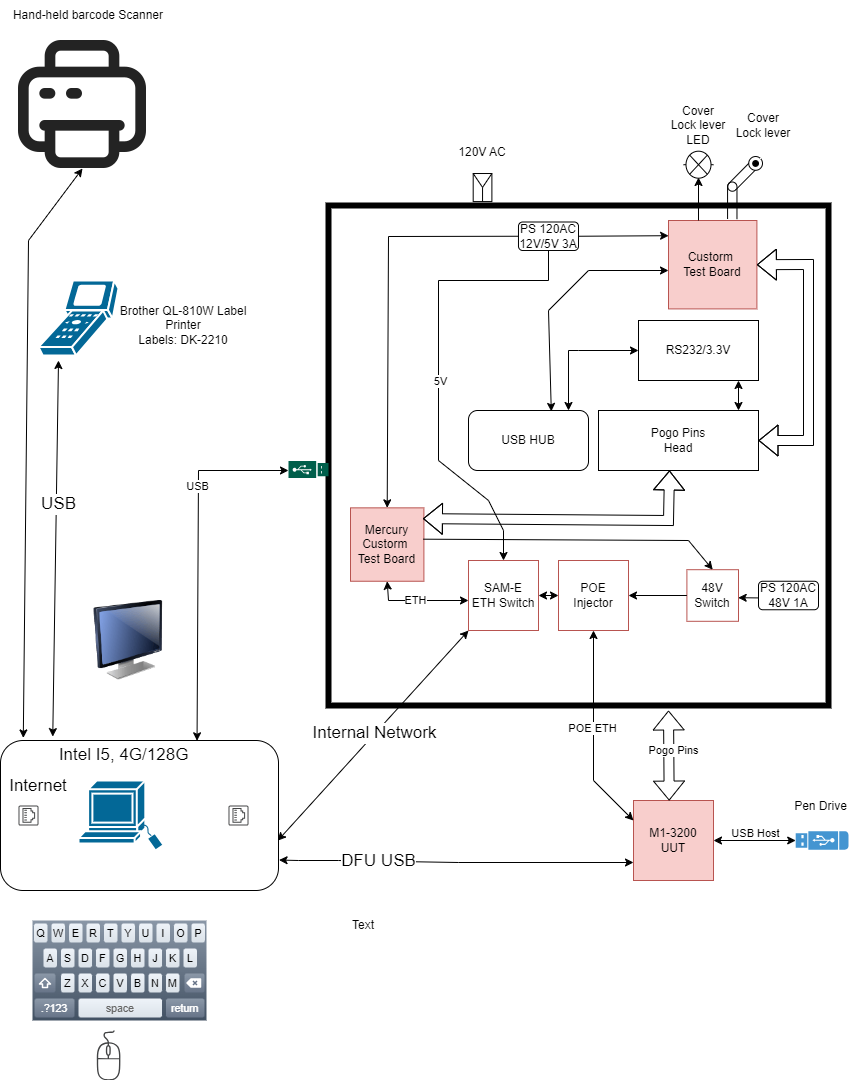

The diagram above was exported from draw.io. Its source (the exported page's mxGraphModel, read from the mxfile embedded in the PNG):
<mxGraphModel dx="780" dy="496" grid="1" gridSize="10" guides="1" tooltips="1" connect="1" arrows="1" fold="1" page="1" pageScale="1" pageWidth="850" pageHeight="1100" math="0" shadow="0">
  <root>
    <mxCell id="0" />
    <mxCell id="1" parent="0" />
    <mxCell id="PLiD_POYrFE9hm7s6_Bn-1" value="" style="whiteSpace=wrap;html=1;aspect=fixed;strokeWidth=6;" parent="1" vertex="1">
      <mxGeometry x="330" y="205" width="500" height="500" as="geometry" />
    </mxCell>
    <mxCell id="PLiD_POYrFE9hm7s6_Bn-2" value="" style="shape=image;html=1;verticalAlign=top;verticalLabelPosition=bottom;labelBackgroundColor=#ffffff;imageAspect=0;aspect=fixed;image=https://cdn4.iconfinder.com/data/icons/essentials-71/24/044_-_Printer-128.png" parent="1" vertex="1">
      <mxGeometry x="20" y="40" width="128" height="128" as="geometry" />
    </mxCell>
    <mxCell id="PLiD_POYrFE9hm7s6_Bn-3" value="Brother QL-810W Label Printer&lt;br&gt;Labels: DK-2210" style="text;html=1;strokeColor=none;fillColor=none;align=center;verticalAlign=middle;whiteSpace=wrap;rounded=0;" parent="1" vertex="1">
      <mxGeometry x="110" y="295" width="150" height="60" as="geometry" />
    </mxCell>
    <mxCell id="PLiD_POYrFE9hm7s6_Bn-5" value="" style="image;html=1;image=img/lib/clip_art/computers/Monitor_128x128.png" parent="1" vertex="1">
      <mxGeometry x="90" y="600" width="80" height="80" as="geometry" />
    </mxCell>
    <mxCell id="PLiD_POYrFE9hm7s6_Bn-6" value="" style="shape=mxgraph.cisco.computers_and_peripherals.sun_workstation;html=1;pointerEvents=1;dashed=0;fillColor=#036897;strokeColor=#ffffff;strokeWidth=2;verticalLabelPosition=bottom;verticalAlign=top;align=center;outlineConnect=0;" parent="1" vertex="1">
      <mxGeometry x="80" y="780" width="85" height="70" as="geometry" />
    </mxCell>
    <mxCell id="PLiD_POYrFE9hm7s6_Bn-9" value="" style="verticalLabelPosition=bottom;verticalAlign=top;html=1;shadow=0;dashed=0;strokeWidth=1;shape=mxgraph.ios.iKeybLett;sketch=0;" parent="1" vertex="1">
      <mxGeometry x="34" y="920" width="174" height="100" as="geometry" />
    </mxCell>
    <mxCell id="PLiD_POYrFE9hm7s6_Bn-10" value="" style="sketch=0;pointerEvents=1;shadow=0;dashed=0;html=1;strokeColor=none;fillColor=#434445;aspect=fixed;labelPosition=center;verticalLabelPosition=bottom;verticalAlign=top;align=center;outlineConnect=0;shape=mxgraph.vvd.mouse;" parent="1" vertex="1">
      <mxGeometry x="97.75" y="1030" width="24.5" height="50" as="geometry" />
    </mxCell>
    <mxCell id="PLiD_POYrFE9hm7s6_Bn-11" value="Intel I5, 4G/128G&amp;nbsp;" style="text;html=1;strokeColor=none;fillColor=none;align=center;verticalAlign=middle;whiteSpace=wrap;rounded=0;fontSize=17;" parent="1" vertex="1">
      <mxGeometry x="40" y="740" width="176" height="30" as="geometry" />
    </mxCell>
    <mxCell id="PLiD_POYrFE9hm7s6_Bn-12" value="Custorm&amp;nbsp;&lt;br&gt;Test Board" style="whiteSpace=wrap;html=1;aspect=fixed;fillColor=#f8cecc;strokeColor=#b85450;" parent="1" vertex="1">
      <mxGeometry x="670" y="220" width="88.4" height="88.4" as="geometry" />
    </mxCell>
    <mxCell id="PLiD_POYrFE9hm7s6_Bn-32" value="Hand-held barcode Scanner" style="text;html=1;strokeColor=none;fillColor=none;align=center;verticalAlign=middle;whiteSpace=wrap;rounded=0;" parent="1" vertex="1">
      <mxGeometry x="2" width="176" height="30" as="geometry" />
    </mxCell>
    <mxCell id="Zg_tCC2qwNMg-Lp6GPEY-1" value="" style="shape=mxgraph.cisco.computers_and_peripherals.scanner;html=1;pointerEvents=1;dashed=0;fillColor=#036897;strokeColor=#ffffff;strokeWidth=2;verticalLabelPosition=bottom;verticalAlign=top;align=center;outlineConnect=0;" parent="1" vertex="1">
      <mxGeometry x="40" y="280" width="80" height="75" as="geometry" />
    </mxCell>
    <mxCell id="Zg_tCC2qwNMg-Lp6GPEY-3" value="" style="pointerEvents=1;shadow=0;dashed=0;html=1;strokeColor=none;fillColor=#4495D1;labelPosition=center;verticalLabelPosition=bottom;verticalAlign=top;align=center;outlineConnect=0;shape=mxgraph.veeam.usb;rotation=-180;" parent="1" vertex="1">
      <mxGeometry x="797.2" y="830.8000000000001" width="52.8" height="18.4" as="geometry" />
    </mxCell>
    <mxCell id="Zg_tCC2qwNMg-Lp6GPEY-4" value="" style="endArrow=classic;startArrow=classic;html=1;rounded=0;exitX=1;exitY=0.5;exitDx=0;exitDy=0;" parent="1" source="zmr6xVGQVoqyGb53ZWzJ-1" target="Zg_tCC2qwNMg-Lp6GPEY-3" edge="1">
      <mxGeometry width="50" height="50" relative="1" as="geometry">
        <mxPoint x="645" y="847.5" as="sourcePoint" />
        <mxPoint x="776.0229276895941" y="799.9999999999999" as="targetPoint" />
        <Array as="points" />
      </mxGeometry>
    </mxCell>
    <mxCell id="Zg_tCC2qwNMg-Lp6GPEY-5" value="USB Host" style="edgeLabel;html=1;align=center;verticalAlign=middle;resizable=0;points=[];rotation=0;" parent="Zg_tCC2qwNMg-Lp6GPEY-4" vertex="1" connectable="0">
      <mxGeometry x="0.0329" relative="1" as="geometry">
        <mxPoint x="-1" y="-8" as="offset" />
      </mxGeometry>
    </mxCell>
    <mxCell id="Zg_tCC2qwNMg-Lp6GPEY-6" value="Pen Drive" style="text;html=1;strokeColor=none;fillColor=none;align=center;verticalAlign=middle;whiteSpace=wrap;rounded=0;" parent="1" vertex="1">
      <mxGeometry x="795" y="790" width="55" height="32" as="geometry" />
    </mxCell>
    <mxCell id="Zg_tCC2qwNMg-Lp6GPEY-7" value="" style="sketch=0;pointerEvents=1;shadow=0;dashed=0;html=1;strokeColor=none;fillColor=#005F4B;labelPosition=center;verticalLabelPosition=bottom;verticalAlign=top;align=center;outlineConnect=0;shape=mxgraph.veeam2.usb_drive;" parent="1" vertex="1">
      <mxGeometry x="290" y="460.5" width="40" height="17" as="geometry" />
    </mxCell>
    <mxCell id="Zg_tCC2qwNMg-Lp6GPEY-10" value="" style="sketch=0;pointerEvents=1;shadow=0;dashed=0;html=1;strokeColor=none;fillColor=#434445;aspect=fixed;labelPosition=center;verticalLabelPosition=bottom;verticalAlign=top;align=center;outlineConnect=0;shape=mxgraph.vvd.ethernet_port;rotation=-90;" parent="1" vertex="1">
      <mxGeometry x="20" y="805" width="20" height="20" as="geometry" />
    </mxCell>
    <mxCell id="Zg_tCC2qwNMg-Lp6GPEY-16" value="" style="verticalLabelPosition=bottom;aspect=fixed;html=1;verticalAlign=top;fillColor=strokeColor;align=center;outlineConnect=0;shape=mxgraph.fluid_power.x10090;points=[[0,0,0],[0,0.5,0],[0,1,0],[1,0,0],[1,0.5,0],[1,1,0]];rotation=-90;" parent="1" vertex="1">
      <mxGeometry x="469.99999999999994" y="177.7" width="28.08" height="18.7" as="geometry" />
    </mxCell>
    <mxCell id="jQWqTbh-KACNtpWhq0tw-1" value="120V AC" style="text;html=1;strokeColor=none;fillColor=none;align=center;verticalAlign=middle;whiteSpace=wrap;rounded=0;" parent="1" vertex="1">
      <mxGeometry x="436.80999999999995" y="136" width="94.46" height="32" as="geometry" />
    </mxCell>
    <mxCell id="zmr6xVGQVoqyGb53ZWzJ-7" value="" style="rounded=1;whiteSpace=wrap;html=1;fillColor=none;" parent="1" vertex="1">
      <mxGeometry x="2" y="740" width="278" height="150" as="geometry" />
    </mxCell>
    <mxCell id="zmr6xVGQVoqyGb53ZWzJ-1" value="M1-3200&lt;br&gt;UUT" style="whiteSpace=wrap;html=1;aspect=fixed;fillColor=#f8cecc;strokeColor=#b85450;" parent="1" vertex="1">
      <mxGeometry x="635" y="800" width="80" height="80" as="geometry" />
    </mxCell>
    <mxCell id="zmr6xVGQVoqyGb53ZWzJ-3" value="Pogo Pins" style="shape=flexArrow;endArrow=classic;startArrow=classic;html=1;rounded=0;exitX=0.446;exitY=0.001;exitDx=0;exitDy=0;exitPerimeter=0;" parent="1" source="zmr6xVGQVoqyGb53ZWzJ-1" edge="1">
      <mxGeometry x="0.1111" y="-5" width="100" height="100" relative="1" as="geometry">
        <mxPoint x="669.8" y="740" as="sourcePoint" />
        <mxPoint x="670" y="710" as="targetPoint" />
        <Array as="points" />
        <mxPoint as="offset" />
      </mxGeometry>
    </mxCell>
    <mxCell id="zmr6xVGQVoqyGb53ZWzJ-5" value="" style="sketch=0;pointerEvents=1;shadow=0;dashed=0;html=1;strokeColor=none;fillColor=#434445;aspect=fixed;labelPosition=center;verticalLabelPosition=bottom;verticalAlign=top;align=center;outlineConnect=0;shape=mxgraph.vvd.ethernet_port;rotation=-90;" parent="1" vertex="1">
      <mxGeometry x="230" y="805" width="20" height="20" as="geometry" />
    </mxCell>
    <mxCell id="zmr6xVGQVoqyGb53ZWzJ-9" value="" style="endArrow=classic;startArrow=classic;html=1;rounded=0;entryX=0;entryY=0.75;entryDx=0;entryDy=0;exitX=1.002;exitY=0.797;exitDx=0;exitDy=0;exitPerimeter=0;" parent="1" source="zmr6xVGQVoqyGb53ZWzJ-7" edge="1">
      <mxGeometry width="50" height="50" relative="1" as="geometry">
        <mxPoint x="280" y="854.5" as="sourcePoint" />
        <mxPoint x="635" y="862" as="targetPoint" />
        <Array as="points">
          <mxPoint x="300" y="860" />
          <mxPoint x="340" y="860" />
          <mxPoint x="460" y="862" />
        </Array>
      </mxGeometry>
    </mxCell>
    <mxCell id="zmr6xVGQVoqyGb53ZWzJ-10" value="DFU USB" style="edgeLabel;html=1;align=center;verticalAlign=middle;resizable=0;points=[];fontSize=17;" parent="zmr6xVGQVoqyGb53ZWzJ-9" vertex="1" connectable="0">
      <mxGeometry x="-0.5867" y="-2" relative="1" as="geometry">
        <mxPoint x="26" y="-2" as="offset" />
      </mxGeometry>
    </mxCell>
    <mxCell id="zmr6xVGQVoqyGb53ZWzJ-11" value="Text" style="text;html=1;strokeColor=none;fillColor=none;align=center;verticalAlign=middle;whiteSpace=wrap;rounded=0;" parent="1" vertex="1">
      <mxGeometry x="335" y="910" width="60" height="30" as="geometry" />
    </mxCell>
    <mxCell id="zmr6xVGQVoqyGb53ZWzJ-12" value="Internet" style="text;html=1;strokeColor=none;fillColor=none;align=center;verticalAlign=middle;whiteSpace=wrap;rounded=0;fontSize=17;" parent="1" vertex="1">
      <mxGeometry x="10" y="770.8" width="60" height="30" as="geometry" />
    </mxCell>
    <mxCell id="zmr6xVGQVoqyGb53ZWzJ-14" value="PS 120AC&lt;div&gt;12V/5V 3A&lt;/div&gt;" style="rounded=1;whiteSpace=wrap;html=1;" parent="1" vertex="1">
      <mxGeometry x="520" y="221.5" width="60" height="28.5" as="geometry" />
    </mxCell>
    <mxCell id="zmr6xVGQVoqyGb53ZWzJ-16" value="USB HUB" style="rounded=1;whiteSpace=wrap;html=1;" parent="1" vertex="1">
      <mxGeometry x="470" y="410" width="120" height="60" as="geometry" />
    </mxCell>
    <mxCell id="zmr6xVGQVoqyGb53ZWzJ-17" value="" style="endArrow=classic;startArrow=classic;html=1;rounded=0;" parent="1" edge="1">
      <mxGeometry width="50" height="50" relative="1" as="geometry">
        <mxPoint x="740" y="410" as="sourcePoint" />
        <mxPoint x="740" y="380" as="targetPoint" />
      </mxGeometry>
    </mxCell>
    <mxCell id="zmr6xVGQVoqyGb53ZWzJ-18" value="" style="endArrow=classic;startArrow=classic;html=1;rounded=0;exitX=0.69;exitY=0.015;exitDx=0;exitDy=0;exitPerimeter=0;" parent="1" source="zmr6xVGQVoqyGb53ZWzJ-16" edge="1">
      <mxGeometry width="50" height="50" relative="1" as="geometry">
        <mxPoint x="500" y="440" as="sourcePoint" />
        <mxPoint x="670" y="270" as="targetPoint" />
        <Array as="points">
          <mxPoint x="550" y="310" />
          <mxPoint x="590" y="270" />
        </Array>
      </mxGeometry>
    </mxCell>
    <mxCell id="zmr6xVGQVoqyGb53ZWzJ-19" value="Pogo Pins&lt;br&gt;Head" style="rounded=0;whiteSpace=wrap;html=1;" parent="1" vertex="1">
      <mxGeometry x="600" y="410" width="160" height="60" as="geometry" />
    </mxCell>
    <mxCell id="zmr6xVGQVoqyGb53ZWzJ-20" value="RS232/3.3V" style="rounded=0;whiteSpace=wrap;html=1;" parent="1" vertex="1">
      <mxGeometry x="640" y="320" width="120" height="60" as="geometry" />
    </mxCell>
    <mxCell id="zmr6xVGQVoqyGb53ZWzJ-21" value="" style="endArrow=classic;startArrow=classic;html=1;rounded=0;entryX=0;entryY=0.5;entryDx=0;entryDy=0;" parent="1" target="zmr6xVGQVoqyGb53ZWzJ-20" edge="1">
      <mxGeometry width="50" height="50" relative="1" as="geometry">
        <mxPoint x="570" y="410" as="sourcePoint" />
        <mxPoint x="701.27" y="267" as="targetPoint" />
        <Array as="points">
          <mxPoint x="570" y="410" />
          <mxPoint x="570" y="350" />
          <mxPoint x="580" y="350" />
        </Array>
      </mxGeometry>
    </mxCell>
    <mxCell id="zmr6xVGQVoqyGb53ZWzJ-22" value="" style="endArrow=classic;html=1;rounded=0;entryX=0.001;entryY=0.172;entryDx=0;entryDy=0;entryPerimeter=0;exitX=1;exitY=0.5;exitDx=0;exitDy=0;" parent="1" source="zmr6xVGQVoqyGb53ZWzJ-14" target="PLiD_POYrFE9hm7s6_Bn-12" edge="1">
      <mxGeometry width="50" height="50" relative="1" as="geometry">
        <mxPoint x="570" y="240" as="sourcePoint" />
        <mxPoint x="610" y="190" as="targetPoint" />
      </mxGeometry>
    </mxCell>
    <mxCell id="zmr6xVGQVoqyGb53ZWzJ-23" value="" style="endArrow=classic;startArrow=classic;html=1;rounded=0;exitX=0.188;exitY=-0.026;exitDx=0;exitDy=0;exitPerimeter=0;" parent="1" source="zmr6xVGQVoqyGb53ZWzJ-7" edge="1">
      <mxGeometry width="50" height="50" relative="1" as="geometry">
        <mxPoint y="410" as="sourcePoint" />
        <mxPoint x="60" y="360" as="targetPoint" />
        <Array as="points">
          <mxPoint x="60" y="360" />
        </Array>
      </mxGeometry>
    </mxCell>
    <mxCell id="zmr6xVGQVoqyGb53ZWzJ-24" value="USB" style="edgeLabel;html=1;align=center;verticalAlign=middle;resizable=0;points=[];fontSize=17;" parent="zmr6xVGQVoqyGb53ZWzJ-23" vertex="1" connectable="0">
      <mxGeometry x="0.2387" y="-2" relative="1" as="geometry">
        <mxPoint as="offset" />
      </mxGeometry>
    </mxCell>
    <mxCell id="zmr6xVGQVoqyGb53ZWzJ-29" value="" style="endArrow=classic;startArrow=classic;html=1;rounded=0;entryX=0.5;entryY=1;entryDx=0;entryDy=0;exitX=0.082;exitY=-0.017;exitDx=0;exitDy=0;exitPerimeter=0;" parent="1" source="zmr6xVGQVoqyGb53ZWzJ-7" target="PLiD_POYrFE9hm7s6_Bn-2" edge="1">
      <mxGeometry width="50" height="50" relative="1" as="geometry">
        <mxPoint x="50" y="450" as="sourcePoint" />
        <mxPoint x="100" y="400" as="targetPoint" />
        <Array as="points">
          <mxPoint x="30" y="240" />
        </Array>
      </mxGeometry>
    </mxCell>
    <mxCell id="zmr6xVGQVoqyGb53ZWzJ-31" value="" style="endArrow=classic;startArrow=classic;html=1;rounded=0;exitX=0.997;exitY=0.668;exitDx=0;exitDy=0;exitPerimeter=0;entryX=0;entryY=1;entryDx=0;entryDy=0;" parent="1" source="zmr6xVGQVoqyGb53ZWzJ-7" target="zhnImcXhNiDmGjRM0Ika-4" edge="1">
      <mxGeometry width="50" height="50" relative="1" as="geometry">
        <mxPoint x="280" y="760" as="sourcePoint" />
        <mxPoint x="630" y="840" as="targetPoint" />
      </mxGeometry>
    </mxCell>
    <mxCell id="zmr6xVGQVoqyGb53ZWzJ-32" value="Internal Network" style="edgeLabel;html=1;align=center;verticalAlign=middle;resizable=0;points=[];fontSize=17;" parent="zmr6xVGQVoqyGb53ZWzJ-31" vertex="1" connectable="0">
      <mxGeometry x="0.0225" y="1" relative="1" as="geometry">
        <mxPoint as="offset" />
      </mxGeometry>
    </mxCell>
    <mxCell id="zmr6xVGQVoqyGb53ZWzJ-33" value="" style="endArrow=classic;startArrow=classic;html=1;rounded=0;exitX=0.707;exitY=0.002;exitDx=0;exitDy=0;exitPerimeter=0;" parent="1" source="zmr6xVGQVoqyGb53ZWzJ-7" edge="1">
      <mxGeometry width="50" height="50" relative="1" as="geometry">
        <mxPoint x="350" y="520" as="sourcePoint" />
        <mxPoint x="290" y="470" as="targetPoint" />
        <Array as="points">
          <mxPoint x="200" y="470" />
        </Array>
      </mxGeometry>
    </mxCell>
    <mxCell id="zmr6xVGQVoqyGb53ZWzJ-35" value="USB" style="edgeLabel;html=1;align=center;verticalAlign=middle;resizable=0;points=[];" parent="zmr6xVGQVoqyGb53ZWzJ-33" vertex="1" connectable="0">
      <mxGeometry x="0.4143" y="1" relative="1" as="geometry">
        <mxPoint as="offset" />
      </mxGeometry>
    </mxCell>
    <mxCell id="zmr6xVGQVoqyGb53ZWzJ-34" value="" style="shape=flexArrow;endArrow=classic;startArrow=classic;html=1;rounded=0;entryX=1;entryY=0.5;entryDx=0;entryDy=0;exitX=1;exitY=0.5;exitDx=0;exitDy=0;" parent="1" source="zmr6xVGQVoqyGb53ZWzJ-19" target="PLiD_POYrFE9hm7s6_Bn-12" edge="1">
      <mxGeometry width="100" height="100" relative="1" as="geometry">
        <mxPoint x="700" y="380" as="sourcePoint" />
        <mxPoint x="800" y="280" as="targetPoint" />
        <Array as="points">
          <mxPoint x="810" y="440" />
          <mxPoint x="810" y="264" />
        </Array>
      </mxGeometry>
    </mxCell>
    <mxCell id="zhnImcXhNiDmGjRM0Ika-2" value="PS 120AC&lt;div&gt;48V 1A&lt;/div&gt;" style="rounded=1;whiteSpace=wrap;html=1;" parent="1" vertex="1">
      <mxGeometry x="760" y="580.75" width="60" height="28.5" as="geometry" />
    </mxCell>
    <mxCell id="zhnImcXhNiDmGjRM0Ika-3" value="Mercury Custorm&amp;nbsp;&lt;br&gt;Test Board" style="whiteSpace=wrap;html=1;aspect=fixed;fillColor=#f8cecc;strokeColor=#b85450;" parent="1" vertex="1">
      <mxGeometry x="352" y="507.35" width="73.4" height="73.4" as="geometry" />
    </mxCell>
    <mxCell id="zhnImcXhNiDmGjRM0Ika-4" value="SAM-E&lt;div&gt;ETH Switch&lt;/div&gt;" style="whiteSpace=wrap;html=1;aspect=fixed;fillColor=none;strokeColor=#b85450;" parent="1" vertex="1">
      <mxGeometry x="470" y="560" width="70" height="70" as="geometry" />
    </mxCell>
    <mxCell id="zhnImcXhNiDmGjRM0Ika-9" value="POE&lt;div&gt;Injector&lt;/div&gt;" style="whiteSpace=wrap;html=1;aspect=fixed;fillColor=none;strokeColor=#b85450;" parent="1" vertex="1">
      <mxGeometry x="560" y="560" width="70" height="70" as="geometry" />
    </mxCell>
    <mxCell id="zhnImcXhNiDmGjRM0Ika-12" value="48V Switch" style="whiteSpace=wrap;html=1;aspect=fixed;fillColor=none;strokeColor=#b85450;" parent="1" vertex="1">
      <mxGeometry x="688.4" y="569.2" width="51.6" height="51.6" as="geometry" />
    </mxCell>
    <mxCell id="zhnImcXhNiDmGjRM0Ika-14" value="" style="endArrow=classic;html=1;rounded=0;exitX=0.004;exitY=0.585;exitDx=0;exitDy=0;exitPerimeter=0;entryX=0.994;entryY=0.543;entryDx=0;entryDy=0;entryPerimeter=0;" parent="1" source="zhnImcXhNiDmGjRM0Ika-2" target="zhnImcXhNiDmGjRM0Ika-12" edge="1">
      <mxGeometry width="50" height="50" relative="1" as="geometry">
        <mxPoint x="610" y="650" as="sourcePoint" />
        <mxPoint x="750" y="597" as="targetPoint" />
      </mxGeometry>
    </mxCell>
    <mxCell id="zhnImcXhNiDmGjRM0Ika-15" value="" style="endArrow=classic;html=1;rounded=0;exitX=0;exitY=0.5;exitDx=0;exitDy=0;entryX=1;entryY=0.5;entryDx=0;entryDy=0;" parent="1" source="zhnImcXhNiDmGjRM0Ika-12" target="zhnImcXhNiDmGjRM0Ika-9" edge="1">
      <mxGeometry width="50" height="50" relative="1" as="geometry">
        <mxPoint x="490" y="570" as="sourcePoint" />
        <mxPoint x="540" y="520" as="targetPoint" />
      </mxGeometry>
    </mxCell>
    <mxCell id="zhnImcXhNiDmGjRM0Ika-22" value="" style="endArrow=classic;startArrow=classic;html=1;rounded=0;entryX=0.5;entryY=1;entryDx=0;entryDy=0;exitX=0;exitY=0.25;exitDx=0;exitDy=0;" parent="1" source="zmr6xVGQVoqyGb53ZWzJ-1" target="zhnImcXhNiDmGjRM0Ika-9" edge="1">
      <mxGeometry width="50" height="50" relative="1" as="geometry">
        <mxPoint x="490" y="690" as="sourcePoint" />
        <mxPoint x="540" y="640" as="targetPoint" />
        <Array as="points">
          <mxPoint x="595" y="780" />
        </Array>
      </mxGeometry>
    </mxCell>
    <mxCell id="zhnImcXhNiDmGjRM0Ika-23" value="POE ETH" style="edgeLabel;html=1;align=center;verticalAlign=middle;resizable=0;points=[];" parent="zhnImcXhNiDmGjRM0Ika-22" vertex="1" connectable="0">
      <mxGeometry x="0.0544" y="2" relative="1" as="geometry">
        <mxPoint as="offset" />
      </mxGeometry>
    </mxCell>
    <mxCell id="zhnImcXhNiDmGjRM0Ika-24" value="" style="endArrow=classic;startArrow=classic;html=1;rounded=0;entryX=0;entryY=0.5;entryDx=0;entryDy=0;exitX=1;exitY=0.5;exitDx=0;exitDy=0;" parent="1" source="zhnImcXhNiDmGjRM0Ika-4" target="zhnImcXhNiDmGjRM0Ika-9" edge="1">
      <mxGeometry width="50" height="50" relative="1" as="geometry">
        <mxPoint x="490" y="690" as="sourcePoint" />
        <mxPoint x="540" y="640" as="targetPoint" />
      </mxGeometry>
    </mxCell>
    <mxCell id="zhnImcXhNiDmGjRM0Ika-25" value="" style="endArrow=classic;html=1;rounded=0;exitX=0;exitY=0.5;exitDx=0;exitDy=0;entryX=0.5;entryY=0;entryDx=0;entryDy=0;" parent="1" source="zmr6xVGQVoqyGb53ZWzJ-14" target="zhnImcXhNiDmGjRM0Ika-3" edge="1">
      <mxGeometry width="50" height="50" relative="1" as="geometry">
        <mxPoint x="490" y="590" as="sourcePoint" />
        <mxPoint x="540" y="540" as="targetPoint" />
        <Array as="points">
          <mxPoint x="390" y="236" />
        </Array>
      </mxGeometry>
    </mxCell>
    <mxCell id="zhnImcXhNiDmGjRM0Ika-26" value="" style="endArrow=classic;html=1;rounded=0;exitX=0.993;exitY=0.427;exitDx=0;exitDy=0;exitPerimeter=0;entryX=0.5;entryY=0;entryDx=0;entryDy=0;" parent="1" source="zhnImcXhNiDmGjRM0Ika-3" target="zhnImcXhNiDmGjRM0Ika-12" edge="1">
      <mxGeometry width="50" height="50" relative="1" as="geometry">
        <mxPoint x="490" y="590" as="sourcePoint" />
        <mxPoint x="540" y="540" as="targetPoint" />
        <Array as="points">
          <mxPoint x="690" y="540" />
        </Array>
      </mxGeometry>
    </mxCell>
    <mxCell id="zhnImcXhNiDmGjRM0Ika-29" value="" style="endArrow=classic;startArrow=classic;html=1;rounded=0;exitX=0.5;exitY=1;exitDx=0;exitDy=0;" parent="1" source="zhnImcXhNiDmGjRM0Ika-3" edge="1">
      <mxGeometry width="50" height="50" relative="1" as="geometry">
        <mxPoint x="420" y="650" as="sourcePoint" />
        <mxPoint x="470" y="600" as="targetPoint" />
        <Array as="points">
          <mxPoint x="390" y="600" />
        </Array>
      </mxGeometry>
    </mxCell>
    <mxCell id="zhnImcXhNiDmGjRM0Ika-31" value="ETH" style="edgeLabel;html=1;align=center;verticalAlign=middle;resizable=0;points=[];" parent="zhnImcXhNiDmGjRM0Ika-29" vertex="1" connectable="0">
      <mxGeometry x="-0.0781" y="1" relative="1" as="geometry">
        <mxPoint as="offset" />
      </mxGeometry>
    </mxCell>
    <mxCell id="zhnImcXhNiDmGjRM0Ika-32" value="" style="endArrow=classic;html=1;rounded=0;exitX=0.5;exitY=1;exitDx=0;exitDy=0;entryX=0.5;entryY=0;entryDx=0;entryDy=0;" parent="1" source="zmr6xVGQVoqyGb53ZWzJ-14" target="zhnImcXhNiDmGjRM0Ika-4" edge="1">
      <mxGeometry width="50" height="50" relative="1" as="geometry">
        <mxPoint x="415" y="220.005" as="sourcePoint" />
        <mxPoint x="435" y="510" as="targetPoint" />
        <Array as="points">
          <mxPoint x="550" y="280" />
          <mxPoint x="440" y="280" />
          <mxPoint x="440" y="460" />
          <mxPoint x="490" y="500" />
          <mxPoint x="505" y="530" />
        </Array>
      </mxGeometry>
    </mxCell>
    <mxCell id="zhnImcXhNiDmGjRM0Ika-33" value="5V" style="edgeLabel;html=1;align=center;verticalAlign=middle;resizable=0;points=[];" parent="zhnImcXhNiDmGjRM0Ika-32" vertex="1" connectable="0">
      <mxGeometry x="0.0706" y="1" relative="1" as="geometry">
        <mxPoint as="offset" />
      </mxGeometry>
    </mxCell>
    <mxCell id="zhnImcXhNiDmGjRM0Ika-34" value="" style="verticalLabelPosition=bottom;aspect=fixed;html=1;verticalAlign=top;fillColor=strokeColor;align=center;outlineConnect=0;shape=mxgraph.fluid_power.x10060;points=[[1,0.72,0],[1,1,0]];rotation=90;" parent="1" vertex="1">
      <mxGeometry x="715" y="169.62" width="62.6" height="35.38" as="geometry" />
    </mxCell>
    <mxCell id="zhnImcXhNiDmGjRM0Ika-36" value="Cover Lock lever" style="text;html=1;align=center;verticalAlign=middle;whiteSpace=wrap;rounded=0;" parent="1" vertex="1">
      <mxGeometry x="735" y="110" width="60" height="30" as="geometry" />
    </mxCell>
    <mxCell id="zhnImcXhNiDmGjRM0Ika-37" value="" style="pointerEvents=1;verticalLabelPosition=bottom;shadow=0;dashed=0;align=center;html=1;verticalAlign=top;shape=mxgraph.electrical.miscellaneous.light_bulb;" parent="1" vertex="1">
      <mxGeometry x="685" y="150.7" width="30" height="27" as="geometry" />
    </mxCell>
    <mxCell id="zhnImcXhNiDmGjRM0Ika-38" value="Cover Lock lever&lt;div&gt;LED&lt;/div&gt;" style="text;html=1;align=center;verticalAlign=middle;whiteSpace=wrap;rounded=0;" parent="1" vertex="1">
      <mxGeometry x="670" y="110" width="60" height="30" as="geometry" />
    </mxCell>
    <mxCell id="zhnImcXhNiDmGjRM0Ika-39" value="" style="endArrow=classic;html=1;rounded=0;exitX=0.74;exitY=0.03;exitDx=0;exitDy=0;exitPerimeter=0;" parent="1" source="PLiD_POYrFE9hm7s6_Bn-1" edge="1">
      <mxGeometry width="50" height="50" relative="1" as="geometry">
        <mxPoint x="650" y="227" as="sourcePoint" />
        <mxPoint x="700" y="177" as="targetPoint" />
      </mxGeometry>
    </mxCell>
    <mxCell id="zhnImcXhNiDmGjRM0Ika-41" value="" style="shape=flexArrow;endArrow=classic;startArrow=classic;html=1;rounded=0;exitX=0.987;exitY=0.147;exitDx=0;exitDy=0;exitPerimeter=0;" parent="1" source="zhnImcXhNiDmGjRM0Ika-3" edge="1">
      <mxGeometry width="100" height="100" relative="1" as="geometry">
        <mxPoint x="770" y="479" as="sourcePoint" />
        <mxPoint x="671" y="470" as="targetPoint" />
        <Array as="points">
          <mxPoint x="670" y="520" />
        </Array>
      </mxGeometry>
    </mxCell>
  </root>
</mxGraphModel>